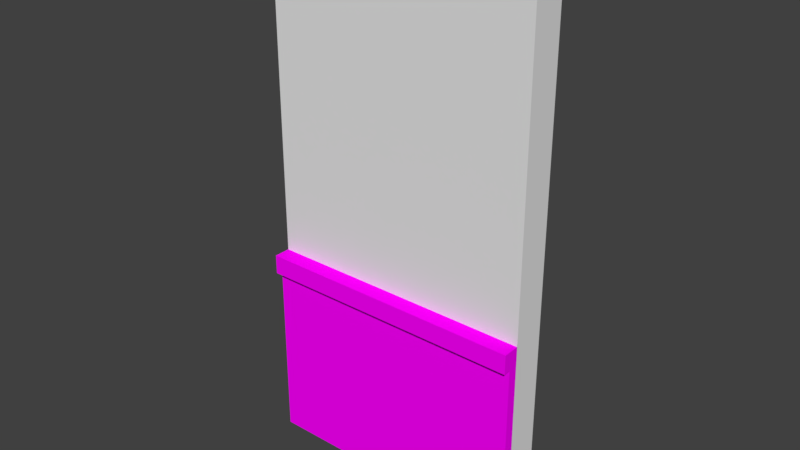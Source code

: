 # Source: ParedExterior.blend  (saved by Blender 2.78.0; exported with 4.5.12 LTS)
import bpy
from mathutils import Matrix  # noqa: F401  (used for matrix-valued properties, if any)

bpy.ops.wm.read_factory_settings(use_empty=True)
scene = bpy.context.scene
scene.name = 'Scene'

# ---- collections
col_collection_1 = bpy.data.collections.new('Collection 1'); scene.collection.children.link(col_collection_1)
col_collection_1.hide_render = True
col_collection_1.hide_viewport = True
col_collection_2 = bpy.data.collections.new('Collection 2'); scene.collection.children.link(col_collection_2)

# ---- images (referenced by path relative to the original .blend; pixels are not part of the script)
import os
ASSET_DIR = os.environ.get("B2B_ASSET_DIR", "")  # directory of the original .blend (textures are referenced by path, not embedded)
HERE = os.path.dirname(os.path.abspath(__file__))  # packed textures are extracted next to this script under _unpacked/

def load_image(name, relpath, width, height, colorspace="sRGB"):
    """Load a texture the original file referenced (path relative to the .blend, or extracted next to this script)."""
    p = next((c for c in (os.path.join(HERE, relpath), os.path.join(ASSET_DIR, relpath)) if relpath and os.path.exists(c)), "")
    if p:
        img = bpy.data.images.load(p, check_existing=True)
        img.name = name
    else:  # same state as the original file: an image datablock whose file is absent (Cycles renders it pink)
        img = bpy.data.images.new(name, width, height)
        img.source = "FILE"
        img.filepath = "//" + (relpath or name)
    img.colorspace_settings.name = colorspace
    return img
img_maderazocalo_png_001 = load_image('MaderaZocalo.png.001', 'MaderaZocalo.png', 1024, 1024, 'sRGB')

# ---- materials (node trees are filled in below, after node groups)
mat_walltexturelod_a = bpy.data.materials.new('WallTextureLOD_A')
mat_walltextureexterior = bpy.data.materials.new('WallTextureExterior')
mat_walltexture = bpy.data.materials.new('WallTexture')
mat_paredzocalo = bpy.data.materials.new('ParedZocalo')
mat_paredzocalo.alpha_threshold = 0.0
mat_paredzocalo.roughness = 0.5

# ---- material node trees
mat_paredzocalo.use_nodes = True; mat_paredzocalo.node_tree.nodes.clear()
_N = mat_paredzocalo.node_tree.nodes; _L = mat_paredzocalo.node_tree.links
n0 = _N.new('ShaderNodeOutputMaterial'); n0.name = 'Material'; n0.location = (300, 300)
n1 = _N.new('ShaderNodeBsdfDiffuse'); n1.name = 'BSDF Difuso.001'; n1.location = (10, 300)
n2 = _N.new('ShaderNodeTexImage'); n2.name = 'Imagen'; n2.location = (-180, 300)
n2.width = 140
n2.image = img_maderazocalo_png_001
_L.new(n1.outputs[0], n0.inputs[0])
_L.new(n2.outputs[0], n1.inputs[0])
n0.is_active_output = True

# ---- world
world_world = bpy.data.worlds.new('World'); scene.world = world_world
world_world.color = (0.05088, 0.05088, 0.05088)
world_world.use_sun_shadow = False
world_world.sun_shadow_jitter_overblur = 0.0
world_world.cycles.sampling_method = 'MANUAL'

# ---- meshes
me_lod_a_paredexterior = bpy.data.meshes.new('LOD_A_ParedExterior')
me_lod_a_paredexterior.from_pydata([(0.0, 0.25, 0.0), (2.0, 0.25, 0.0), (0.0, 0.25, 4.0), (2.0, 0.25, 4.0), (0.0, 0.0, 0.0), (2.0, 0.0, 0.0), (0.0, 0.0, 4.0), (2.0, 0.0, 4.0)], [], [(0, 2, 3, 1), (4, 5, 7, 6), (3, 2, 6, 7), (1, 3, 7, 5), (0, 1, 5, 4), (2, 0, 4, 6)])
me_lod_a_paredexterior.polygons.foreach_set('material_index', [1, 0, 1, 1, 1, 1])
_uv = me_lod_a_paredexterior.uv_layers.new(name='MapaUV')
_uv.uv.foreach_set('vector', [2.0, -4.029e-05, 2.0, 4.002, 0.00106, 4.002, 0.001058, -3.839e-05, -8.261e-06, 4.594e-07, 0.5001, 2.21e-07, 0.5001, 1.0, -8.192e-06, 1.0, 0.001062, 3.796, 2.0, 3.796, 2.0, 4.002, 0.001061, 4.002, 0.25, 0.0, 0.2511, 4.002, 0.00106, 4.002, 4.847e-07, 3.353e-09, 2.0, 4.002, 0.001061, 4.002, 0.001061, 3.796, 2.0, 3.796, 1.75, 4.002, 1.749, -9.537e-07, 1.999, -9.537e-07, 2.0, 4.002])
me_lod_a_paredexterior.materials.append(mat_walltexturelod_a)
me_lod_a_paredexterior.materials.append(mat_walltextureexterior)
me_lod_a_paredexterior.use_remesh_preserve_volume = False
me_lod_a_paredexterior.use_remesh_preserve_attributes = False
me_lod_a_paredexterior.use_mirror_vertex_groups = False
me_lod_a_paredexterior.update()
me_lod_b_paredexterior = bpy.data.meshes.new('LOD_B_ParedExterior')
me_lod_b_paredexterior.from_pydata([(0.0, 0.25, 0.0), (2.0, 0.25, 0.0), (0.0, 0.25, 4.0), (2.0, 0.25, 4.0), (0.0, 0.0, 0.0), (2.0, 0.0, 0.0), (0.0, 0.0, 4.0), (2.0, 0.0, 4.0), (0.0, 0.0, 0.0), (0.0, 0.0, 1.5), (0.0, -0.07253, 0.0), (0.0, -0.07253, 1.5), (0.0, -0.07253, 1.356), (2.0, -0.07253, 0.0), (2.0, 0.0, 0.0), (2.0, 0.0, 1.356), (2.0, -0.07253, 1.356), (2.0, 0.0, 1.5), (2.0, -0.07253, 1.5), (0.0, 0.0, 1.356), (0.0, -0.1255, 1.356), (0.0, -0.1255, 1.5), (2.0, -0.1255, 1.5), (2.0, -0.1255, 1.356)], [], [(0, 2, 3, 1), (4, 5, 7, 6), (3, 2, 6, 7), (1, 3, 7, 5), (0, 1, 5, 4), (2, 0, 4, 6), (16, 18, 22, 23), (19, 12, 11, 9), (8, 14, 13, 10), (19, 15, 14, 8), (11, 18, 17, 9), (8, 10, 12, 19), (10, 13, 16, 12), (15, 16, 13, 14), (20, 23, 22, 21), (15, 19, 9, 17), (15, 17, 18, 16), (12, 16, 23, 20), (11, 21, 22, 18), (11, 12, 20, 21)])
me_lod_b_paredexterior.polygons.foreach_set('material_index', [2, 0, 2, 2, 2, 2, 1, 1, 1, 1, 1, 1, 1, 1, 1, 1, 1, 1, 1, 1])
_uv = me_lod_b_paredexterior.uv_layers.new(name='MapaUV')
_uv.uv.foreach_set('vector', [2.0, 9.539e-07, 2.0, 4.002, -3.119e-05, 4.002, -3.313e-05, 2.861e-06, -1.652e-05, 9.19e-07, 1.0, 4.421e-07, 1.0, 2.001, -1.638e-05, 2.001, 1.0, 0.2433, -1.645e-05, 0.2433, -1.645e-05, 6.806e-07, 1.0, -3.469e-08, 0.1414, 9.19e-07, 0.1414, 2.001, -1.638e-05, 2.001, -1.645e-05, 6.806e-07, -1.596e-05, 1.757, 1.0, 1.757, 1.0, 2.001, -1.596e-05, 2.001, 1.0, 4.421e-07, 1.0, 2.001, 0.8586, 2.001, 0.8586, 6.806e-07, 0.02076, -0.01054, 0.02076, -0.2313, 0.06255, -0.2313, 0.06255, -0.01054, 0.06255, -0.01054, 0.00531, -0.01054, 0.00531, -0.2313, 0.06255, -0.2313, 2.282, -0.531, -1.409, -0.531, -1.409, -0.5786, 2.282, -0.5786, 2.282, 1.506, -1.409, 1.506, -1.409, 0.617, 2.282, 0.617, 2.282, -0.4012, -1.409, -0.4012, -1.409, -0.4487, 2.282, -0.4487, 0.06255, 2.069, 0.00531, 2.069, 0.00531, -0.01054, 0.06255, -0.01054, 2.282, 0.617, -1.409, 0.617, -1.409, -0.272, 2.282, -0.272, 0.005308, -0.01054, 0.06255, -0.01054, 0.06255, 2.069, 0.005309, 2.069, 2.282, -0.272, -1.409, -0.272, -1.409, -0.3665, 2.282, -0.3665, -1.409, 1.506, 2.282, 1.506, 2.282, 1.601, -1.409, 1.601, 0.005308, -0.01054, 0.005308, -0.2313, 0.06255, -0.2313, 0.06255, -0.01054, 2.282, -0.5786, -1.409, -0.5786, -1.409, -0.6133, 2.282, -0.6133, 2.282, -0.4012, 2.282, -0.3665, -1.409, -0.3665, -1.409, -0.4012, 0.06255, -0.2313, 0.06255, -0.01054, 0.02076, -0.01054, 0.02076, -0.2313])
me_lod_b_paredexterior.materials.append(mat_walltexture)
me_lod_b_paredexterior.materials.append(mat_paredzocalo)
me_lod_b_paredexterior.materials.append(mat_walltextureexterior)
me_lod_b_paredexterior.use_remesh_preserve_volume = False
me_lod_b_paredexterior.use_remesh_preserve_attributes = False
me_lod_b_paredexterior.use_mirror_vertex_groups = False
me_lod_b_paredexterior.update()

# ---- objects
ob_lod_a_paredexterior = bpy.data.objects.new('LOD_A_ParedExterior', me_lod_a_paredexterior)
ob_lod_b_paredexterior = bpy.data.objects.new('LOD_B_ParedExterior', me_lod_b_paredexterior)

# ---- transforms, parenting, visibility, modifiers, constraints
ob_lod_a_paredexterior.location = (0.0, 0.0, 0.0)
ob_lod_a_paredexterior.lineart.crease_threshold = 0.0
ob_lod_b_paredexterior.location = (0.0, 0.0, 0.0)
ob_lod_b_paredexterior.lineart.crease_threshold = 0.0

# ---- collection membership
col_collection_1.objects.link(ob_lod_a_paredexterior)
col_collection_2.objects.link(ob_lod_b_paredexterior)

# ---- scene / render settings (as saved in the file)
scene.frame_start = 1; scene.frame_end = 250; scene.frame_set(3)
scene.render.engine = 'CYCLES'
scene.render.resolution_percentage = 50
scene.render.dither_intensity = 0.0
scene.render.use_persistent_data = True
scene.cycles.shading_system = True
scene.cycles.use_denoising = False
scene.cycles.samples = 128
scene.cycles.sampling_pattern = 'TABULATED_SOBOL'
scene.cycles.light_sampling_threshold = 0.0
scene.cycles.use_adaptive_sampling = False
scene.cycles.use_light_tree = False
scene.cycles.blur_glossy = 0.0
scene.cycles.sample_clamp_indirect = 0.0
scene.view_settings.view_transform = 'Standard'
bpy.context.view_layer.update()

# ---- added for rendering (the .blend has no active camera and no usable light): camera, sun
cam_auto = bpy.data.cameras.new('AutoCamera')
cam_auto.lens = 50.0
cam_auto.sensor_width = 36.0
cam_auto.clip_end = 1000.0
ob_auto_camera = bpy.data.objects.new('AutoCamera', cam_auto)
scene.collection.objects.link(ob_auto_camera)
ob_auto_camera.location = (5.15229, -4.92049, 5.32183)
ob_auto_camera.rotation_euler = (1.09748, -7.21219e-08, 0.694738)
scene.camera = ob_auto_camera
light_auto_sun = bpy.data.lights.new('AutoSun', 'SUN')
light_auto_sun.energy = 3.0
light_auto_sun.angle = 0.0523599
ob_auto_sun = bpy.data.objects.new('AutoSun', light_auto_sun)
scene.collection.objects.link(ob_auto_sun)
ob_auto_sun.rotation_euler = (0.872665, 0.174533, 0.523599)
bpy.context.view_layer.update()
